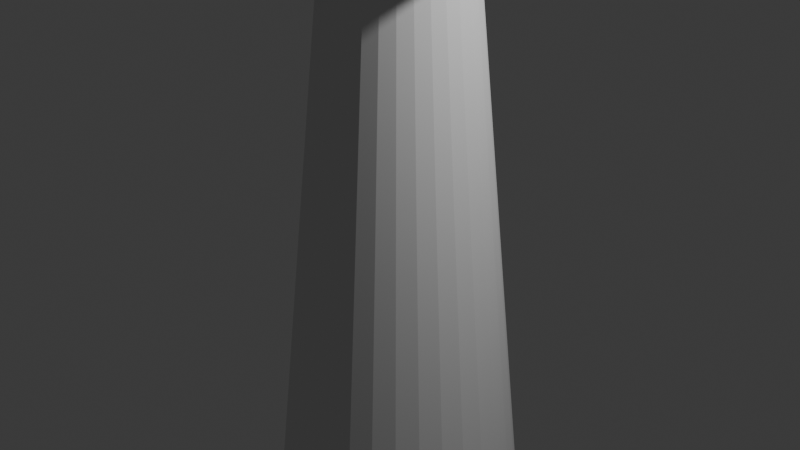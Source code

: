 # Source: 4_2_piece_wise_rotate.blend  (saved by Blender 4.2.66; exported with 4.5.12 LTS)
import bpy
from mathutils import Matrix  # noqa: F401  (used for matrix-valued properties, if any)

bpy.ops.wm.read_factory_settings(use_empty=True)
scene = bpy.context.scene
scene.name = 'Scene'

# ---- collections
col_collection = bpy.data.collections.new('Collection'); scene.collection.children.link(col_collection)

# ---- node groups
ng_nodegroup = bpy.data.node_groups.new('NodeGroup', 'GeometryNodeTree')
_s = ng_nodegroup.interface.new_socket(name='Geometry', in_out='OUTPUT', socket_type='NodeSocketGeometry')
_s = ng_nodegroup.interface.new_socket(name='Geometry', in_out='INPUT', socket_type='NodeSocketGeometry')
_s = ng_nodegroup.interface.new_socket(name='B', in_out='INPUT', socket_type='NodeSocketFloat')
_s.default_value = 2.9
_s.min_value = -1e+04
_s.max_value = 1e+04
_s = ng_nodegroup.interface.new_socket(name='Angle', in_out='INPUT', socket_type='NodeSocketFloat')
_s.subtype = 'ANGLE'
_s.default_value = 0.4294
_s = ng_nodegroup.interface.new_socket(name='Value', in_out='INPUT', socket_type='NodeSocketFloat')
_s.default_value = 1.2
_s.min_value = -1e+04
_s.max_value = 1e+04
_N = ng_nodegroup.nodes; _L = ng_nodegroup.links
n0 = _N.new('NodeGroupOutput'); n0.name = 'Group Output'; n0.location = (1384, 0)
n1 = _N.new('NodeGroupInput'); n1.name = 'Group Input'; n1.location = (-1375, 0)
n2 = _N.new('GeometryNodeSeparateGeometry'); n2.name = 'Separate Geometry'; n2.location = (-123, -277)
n2.domain = 'FACE'
n3 = _N.new('GeometryNodeInputPosition'); n3.name = 'Position'; n3.location = (-601, -511)
n4 = _N.new('FunctionNodeCompare'); n4.name = 'Compare'; n4.location = (-274, -472)
n5 = _N.new('ShaderNodeSeparateXYZ'); n5.name = 'Separate XYZ'; n5.location = (-439, -561)
n6 = _N.new('GeometryNodeJoinGeometry'); n6.name = 'Join Geometry'; n6.location = (1175, -470)
n6.width = 159
n7 = _N.new('GeometryNodeSetPosition'); n7.name = 'Set Position'; n7.location = (709, 75)
n8 = _N.new('GeometryNodeInputPosition'); n8.name = 'Position.001'; n8.location = (222, -289)
n9 = _N.new('ShaderNodeVectorRotate'); n9.name = 'Vector Rotate'; n9.location = (479, -149)
n9.inputs[2].default_value = (0.0, 1.0, 0.0)
n10 = _N.new('ShaderNodeCombineXYZ'); n10.name = 'Combine XYZ'; n10.location = (126, -557)
n11 = _N.new('GeometryNodeSeparateGeometry'); n11.name = 'Separate Geometry.001'; n11.location = (-187, -2)
n11.domain = 'FACE'
n12 = _N.new('GeometryNodeInputPosition'); n12.name = 'Position.002'; n12.location = (-1175, -56)
n13 = _N.new('FunctionNodeCompare'); n13.name = 'Compare.001'; n13.location = (-543, 17)
n14 = _N.new('ShaderNodeSeparateXYZ'); n14.name = 'Separate XYZ.001'; n14.location = (-1006, -28)
n15 = _N.new('FunctionNodeCompare'); n15.name = 'Compare.002'; n15.location = (-526, -148)
n15.operation = 'LESS_THAN'
n16 = _N.new('FunctionNodeBooleanMath'); n16.name = 'Boolean Math'; n16.location = (-371, -38)
n17 = _N.new('ShaderNodeMath'); n17.name = 'Math'; n17.location = (-784, -460)
n18 = _N.new('ShaderNodeMath'); n18.name = 'Math.001'; n18.location = (-736, -88)
n19 = _N.new('GeometryNodeSetPosition'); n19.name = 'Set Position.001'; n19.location = (668, 561)
n20 = _N.new('GeometryNodeInputPosition'); n20.name = 'Position.003'; n20.location = (181, 197)
n21 = _N.new('ShaderNodeVectorRotate'); n21.name = 'Vector Rotate.001'; n21.location = (438, 336)
n21.inputs[2].default_value = (0.0, 1.0, 0.0)
n22 = _N.new('ShaderNodeMath'); n22.name = 'Math.002'; n22.location = (-873, -288)
n22.operation = 'MULTIPLY'
n22.inputs[1].default_value = -1.0
n23 = _N.new('ShaderNodeMath'); n23.name = 'Math.003'; n23.location = (156, 18)
n23.operation = 'DIVIDE'
n23.inputs[1].default_value = 2.0
_L.new(n14.outputs[2], n15.inputs[0])
_L.new(n3.outputs[0], n5.inputs[0])
_L.new(n9.outputs[0], n7.inputs[2])
_L.new(n14.outputs[2], n13.inputs[0])
_L.new(n20.outputs[0], n21.inputs[0])
_L.new(n13.outputs[0], n16.inputs[0])
_L.new(n12.outputs[0], n14.inputs[0])
_L.new(n23.outputs[0], n21.inputs[3])
_L.new(n16.outputs[0], n11.inputs[1])
_L.new(n10.outputs[0], n9.inputs[1])
_L.new(n8.outputs[0], n9.inputs[0])
_L.new(n21.outputs[0], n19.inputs[2])
_L.new(n17.outputs[0], n15.inputs[1])
_L.new(n15.outputs[0], n16.inputs[1])
_L.new(n18.outputs[0], n13.inputs[1])
_L.new(n22.outputs[0], n18.inputs[1])
_L.new(n10.outputs[0], n21.inputs[1])
_L.new(n5.outputs[2], n4.inputs[0])
_L.new(n11.outputs[0], n19.inputs[0])
_L.new(n4.outputs[0], n2.inputs[1])
_L.new(n7.outputs[0], n6.inputs[0])
_L.new(n2.outputs[0], n7.inputs[0])
_L.new(n2.outputs[1], n6.inputs[0])
_L.new(n19.outputs[0], n6.inputs[0])
_L.new(n1.outputs[1], n4.inputs[1])
_L.new(n1.outputs[1], n10.inputs[2])
_L.new(n1.outputs[1], n17.inputs[0])
_L.new(n1.outputs[1], n18.inputs[0])
_L.new(n1.outputs[3], n17.inputs[1])
_L.new(n1.outputs[3], n22.inputs[0])
_L.new(n1.outputs[2], n9.inputs[3])
_L.new(n1.outputs[2], n23.inputs[0])
_L.new(n1.outputs[0], n2.inputs[0])
_L.new(n1.outputs[0], n11.inputs[0])
_L.new(n6.outputs[0], n0.inputs[0])
n0.is_active_output = True
ng_geometry_nodes = bpy.data.node_groups.new('Geometry Nodes', 'GeometryNodeTree')
_s = ng_geometry_nodes.interface.new_socket(name='Geometry', in_out='OUTPUT', socket_type='NodeSocketGeometry')
_s = ng_geometry_nodes.interface.new_socket(name='Geometry', in_out='INPUT', socket_type='NodeSocketGeometry')
_s = ng_geometry_nodes.interface.new_socket(name='z', in_out='INPUT', socket_type='NodeSocketFloat')
_s.default_value = 2.9
_s.min_value = -1e+04
_s.max_value = 1e+04
_s = ng_geometry_nodes.interface.new_socket(name='Value', in_out='INPUT', socket_type='NodeSocketFloat')
_s.default_value = 1.2
_s.min_value = -1e+04
_s.max_value = 1e+04
_s = ng_geometry_nodes.interface.new_socket(name='Angle', in_out='INPUT', socket_type='NodeSocketFloat')
_s.subtype = 'ANGLE'
_s.default_value = 0.4294
ng_geometry_nodes.is_modifier = True
_N = ng_geometry_nodes.nodes; _L = ng_geometry_nodes.links
n0 = _N.new('NodeGroupInput'); n0.name = 'Group Input'; n0.location = (-799, -165)
n1 = _N.new('NodeGroupOutput'); n1.name = 'Group Output'; n1.location = (1265, -49)
n1.width = 194
n2 = _N.new('GeometryNodeMeshCylinder'); n2.name = 'Cylinder'; n2.location = (-305, -283)
n2.inputs[1].default_value = 20
n2.inputs[4].default_value = 9.6
n3 = _N.new('GeometryNodeGroup'); n3.name = 'Group'; n3.location = (538, 10)
n3.node_tree = ng_nodegroup
n4 = _N.new('GeometryNodeTransform'); n4.name = 'Transform Geometry'; n4.location = (468, -240)
n5 = _N.new('ShaderNodeCombineXYZ'); n5.name = 'Combine XYZ'; n5.location = (436, -938)
n6 = _N.new('GeometryNodeInputPosition'); n6.name = 'Position'; n6.location = (-850, -741)
n7 = _N.new('ShaderNodeSeparateXYZ'); n7.name = 'Separate XYZ'; n7.location = (-668, -876)
n8 = _N.new('GeometryNodeSetPosition'); n8.name = 'Set Position'; n8.location = (199, -255)
n9 = _N.new('ShaderNodeMath'); n9.name = 'Math'; n9.location = (71, -835)
n9.operation = 'MULTIPLY'
n10 = _N.new('ShaderNodeMath'); n10.name = 'Math.001'; n10.location = (-201, -811)
n10.inputs[0].default_value = -10.1
n11 = _N.new('ShaderNodeMath'); n11.name = 'Math.003'; n11.location = (73, -646)
n11.operation = 'MULTIPLY'
n12 = _N.new('ShaderNodeMath'); n12.name = 'Math.004'; n12.location = (256, -726)
n12.operation = 'MULTIPLY'
n12.inputs[1].default_value = 0.1
n12.inputs[2].default_value = 0.1
n13 = _N.new('ShaderNodeMath'); n13.name = 'Math.005'; n13.location = (258, -912)
n13.operation = 'MULTIPLY'
n13.inputs[1].default_value = 0.1
n13.inputs[2].default_value = 0.7
_L.new(n0.outputs[1], n3.inputs[1])
_L.new(n0.outputs[2], n3.inputs[3])
_L.new(n0.outputs[3], n3.inputs[2])
_L.new(n3.outputs[0], n1.inputs[0])
_L.new(n6.outputs[0], n7.inputs[0])
_L.new(n7.outputs[2], n5.inputs[2])
_L.new(n2.outputs[0], n8.inputs[0])
_L.new(n8.outputs[0], n3.inputs[0])
_L.new(n5.outputs[0], n8.inputs[2])
_L.new(n10.outputs[0], n9.inputs[1])
_L.new(n7.outputs[0], n11.inputs[0])
_L.new(n12.outputs[0], n5.inputs[0])
_L.new(n7.outputs[2], n10.inputs[1])
_L.new(n7.outputs[1], n9.inputs[0])
_L.new(n13.outputs[0], n5.inputs[1])
_L.new(n10.outputs[0], n11.inputs[1])
_L.new(n11.outputs[0], n12.inputs[0])
_L.new(n9.outputs[0], n13.inputs[0])
n1.is_active_output = True

# ---- world
world_world = bpy.data.worlds.new('World'); scene.world = world_world
world_world.use_nodes = True; world_world.node_tree.nodes.clear()
_N = world_world.node_tree.nodes; _L = world_world.node_tree.links
n0 = _N.new('ShaderNodeOutputWorld'); n0.name = 'World Output'; n0.location = (300, 300)
n1 = _N.new('ShaderNodeBackground'); n1.name = 'Background'; n1.location = (10, 300)
n1.inputs[0].default_value = (0.05088, 0.05088, 0.05088, 1.0)
_L.new(n1.outputs[0], n0.inputs[0])
n0.is_active_output = True
world_world.color = (0.05088, 0.05088, 0.05088)
world_world.sun_shadow_jitter_overblur = 0.0

# ---- cameras
cam_camera = bpy.data.cameras.new('Camera')
cam_camera.clip_end = 100.0
cam_camera.ortho_scale = 7.314

# ---- lights
light_light = bpy.data.lights.new('Light', 'POINT')
light_light.energy = 1000.0
light_light.shadow_soft_size = 0.1

# ---- meshes
me_plane = bpy.data.meshes.new('Plane')
me_plane.from_pydata([(-1.0, -1.0, 0.0), (1.0, -1.0, 0.0), (-1.0, 1.0, 0.0), (1.0, 1.0, 0.0)], [], [(0, 1, 3, 2)])
_uv = me_plane.uv_layers.new(name='UVMap')
_uv.uv.foreach_set('vector', [0.0, 0.0, 1.0, 0.0, 1.0, 1.0, 0.0, 1.0])
me_plane.update()

# ---- objects
ob_light = bpy.data.objects.new('Light', light_light)
ob_camera_lifeisvaluable = bpy.data.objects.new('Camera_LifeIsValuable', cam_camera)
ob_plane = bpy.data.objects.new('Plane', me_plane)

# ---- transforms, parenting, visibility, modifiers, constraints
ob_light.location = (4.076, 1.005, 5.904)
ob_light.rotation_euler = (0.6503, 0.05522, 1.866)
ob_light.lock_rotations_4d = False
ob_light.empty_display_type = 'ARROWS'
ob_light.color = (0.0, 0.0, 0.0, 0.0)
ob_light.lineart.crease_threshold = 0.0
ob_camera_lifeisvaluable.location = (7.359, -6.926, 4.958)
ob_camera_lifeisvaluable.rotation_euler = (1.109, 0.0, 0.8149)
ob_camera_lifeisvaluable.lock_rotations_4d = False
ob_camera_lifeisvaluable.empty_display_type = 'ARROWS'
ob_camera_lifeisvaluable.color = (0.0, 0.0, 0.0, 0.0)
ob_camera_lifeisvaluable.display_type = 'WIRE'
ob_camera_lifeisvaluable.lineart.crease_threshold = 0.0
ob_plane.location = (0.0, 0.0, 0.0)
_m = ob_plane.modifiers.new('GeometryNodes', 'NODES')
_m.node_group = ng_geometry_nodes
_gi = [s.identifier for s in ng_geometry_nodes.interface.items_tree if s.item_type == 'SOCKET' and s.in_out == 'INPUT']
_m[_gi[1]] = 2.93  # z
_m[_gi[2]] = 0.56  # Value
_m[_gi[3]] = 0.9278  # Angle

# ---- collection membership
col_collection.objects.link(ob_light)
col_collection.objects.link(ob_camera_lifeisvaluable)
col_collection.objects.link(ob_plane)

# ---- scene / render settings (as saved in the file)
scene.camera = ob_camera_lifeisvaluable
scene.frame_start = 1; scene.frame_end = 250; scene.frame_set(1)
scene.render.engine = 'BLENDER_EEVEE_NEXT'
scene.render.image_settings.file_format = 'FFMPEG'
scene.render.image_settings.color_mode = 'RGB'
bpy.context.view_layer.update()
